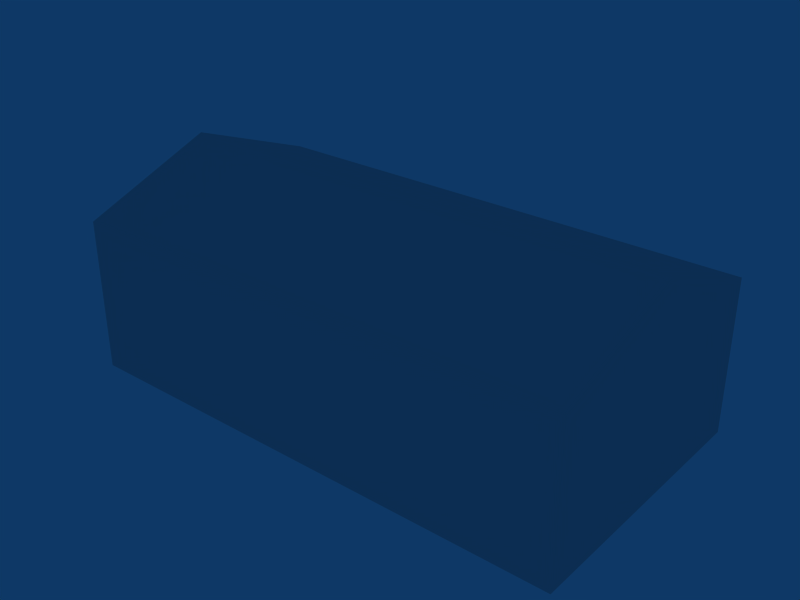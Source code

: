 # Source: ebfs_building_ref_003.blend  (saved by Blender 2.79.0; exported with 4.5.12 LTS)
import bpy
from mathutils import Matrix  # noqa: F401  (used for matrix-valued properties, if any)

bpy.ops.wm.read_factory_settings(use_empty=True)
scene = bpy.context.scene
scene.name = 'Scene'

# ---- collections
col_collection_1 = bpy.data.collections.new('Collection 1'); scene.collection.children.link(col_collection_1)

# ---- world
world_world = bpy.data.worlds.new('World'); scene.world = world_world
world_world.color = (0.05656, 0.2208, 0.4)
world_world.use_sun_shadow = False
world_world.sun_shadow_jitter_overblur = 0.0
world_world.cycles.sampling_method = 'NONE'
world_world.cycles.sample_map_resolution = 256

# ---- meshes
me_cube_001 = bpy.data.meshes.new('Cube.001')
me_cube_001.from_pydata([(15.0, 8.0, -1.0), (15.0, -8.0, -1.0), (-15.0, -8.0, -1.0), (-15.0, 8.0, -1.0), (15.0, 8.0, 8.0), (15.0, -8.0, 8.0), (-15.0, -8.0, 8.0), (-15.0, 8.0, 8.0), (15.0, -4.292e-06, 11.0), (-15.0, 1.431e-06, 11.0)], [], [(0, 4, 5, 1), (1, 5, 6, 2), (2, 6, 7, 3), (4, 0, 3, 7), (4, 7, 9, 8), (7, 6, 9), (6, 5, 8, 9), (5, 4, 8)])
_uv = me_cube_001.uv_layers.new(name='UVTex')
_uv.uv.foreach_set('vector', [0.2812, 0.03125, 0.4688, 0.03125, 0.4688, 0.2188, 0.2812, 0.2188, 0.2812, 0.03125, 0.4688, 0.03125, 0.4688, 0.2188, 0.2812, 0.2188, 0.2812, 0.03125, 0.4688, 0.03125, 0.4688, 0.2188, 0.2812, 0.2188, 0.2812, 0.03125, 0.4688, 0.03125, 0.4688, 0.2188, 0.2812, 0.2188, 0.03125, 0.2812, 0.2188, 0.2812, 0.2188, 0.4688, 0.03125, 0.4688, 0.2812, 0.03125, 0.4688, 0.03125, 0.4688, 0.2188, 0.03125, 0.2812, 0.2188, 0.2812, 0.2188, 0.4688, 0.03125, 0.4688, 0.2812, 0.03125, 0.4688, 0.03125, 0.4688, 0.2188])
me_cube_001.use_remesh_preserve_volume = False
me_cube_001.use_remesh_preserve_attributes = False
me_cube_001.use_mirror_vertex_groups = False
me_cube_001.update()

# ---- objects
ob_cube = bpy.data.objects.new('Cube', me_cube_001)

# ---- transforms, parenting, visibility, modifiers, constraints
ob_cube.location = (0.0, 0.0, 1.0)
ob_cube.lock_rotations_4d = False
ob_cube.empty_display_type = 'ARROWS'
ob_cube.lineart.crease_threshold = 0.0

# ---- collection membership
col_collection_1.objects.link(ob_cube)

# ---- scene / render settings (as saved in the file)
scene.frame_start = 1; scene.frame_end = 250; scene.frame_set(1)
scene.render.engine = 'BLENDER_EEVEE_NEXT'
scene.render.image_settings.file_format = 'JPEG'
scene.render.image_settings.color_mode = 'RGB'
scene.render.image_settings.compression = 90
scene.render.resolution_x = 800
scene.render.resolution_y = 600
scene.render.pixel_aspect_x = 100.0
scene.render.pixel_aspect_y = 100.0
scene.render.fps = 25
scene.render.dither_intensity = 0.0
scene.render.use_compositing = False
scene.render.use_sequencer = False
scene.render.bake_margin = 2
scene.render.bake_bias = 0.0
scene.render.use_stamp_time = False
scene.render.use_stamp_date = False
scene.render.use_stamp_frame = False
scene.render.use_stamp_camera = False
scene.render.use_stamp_scene = False
scene.render.use_stamp_filename = False
scene.render.use_stamp_render_time = False
scene.render.stamp_font_size = 0
scene.cycles.use_denoising = False
scene.cycles.samples = 10
scene.cycles.sampling_pattern = 'TABULATED_SOBOL'
scene.cycles.light_sampling_threshold = 0.0
scene.cycles.use_adaptive_sampling = False
scene.cycles.use_light_tree = False
scene.cycles.blur_glossy = 0.0
scene.cycles.volume_bounces = 1
scene.cycles.pixel_filter_type = 'GAUSSIAN'
scene.cycles.sample_clamp_indirect = 0.0
scene.view_settings.view_transform = 'Raw'
bpy.context.view_layer.update()

# ---- added for rendering (the .blend has no active camera): camera
cam_auto = bpy.data.cameras.new('AutoCamera')
cam_auto.lens = 50.0
cam_auto.sensor_width = 36.0
cam_auto.clip_end = 1000.0
ob_auto_camera = bpy.data.objects.new('AutoCamera', cam_auto)
scene.collection.objects.link(ob_auto_camera)
ob_auto_camera.location = (33.3595, -40.0314, 32.6876)
ob_auto_camera.rotation_euler = (1.09748, -7.21219e-08, 0.694738)
scene.camera = ob_auto_camera
bpy.context.view_layer.update()
